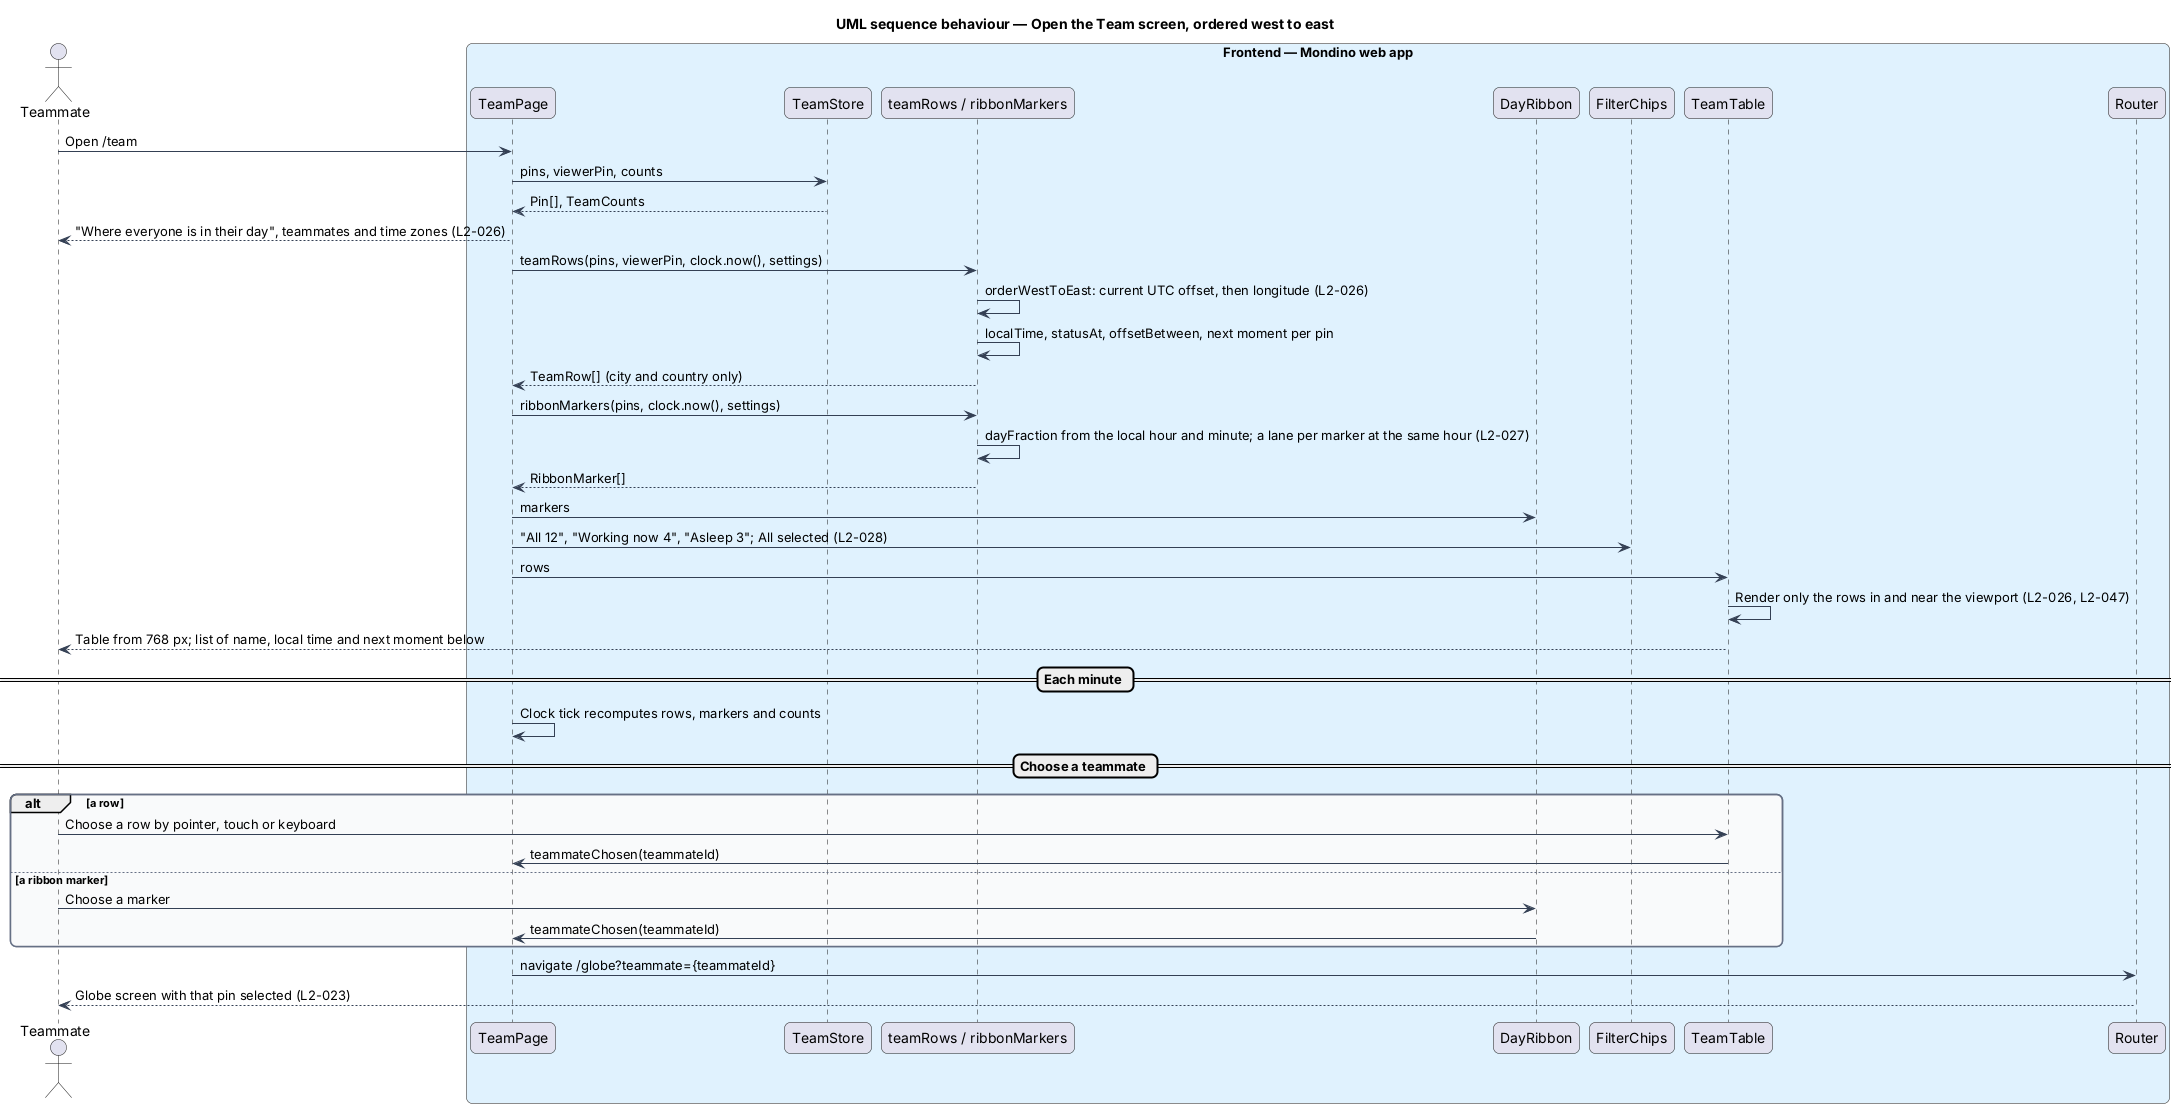

The diagram above was rendered by PlantUML. Its source (embedded in the PNG):
@startuml
title UML sequence behaviour — Open the Team screen, ordered west to east
skinparam backgroundColor #FFFFFF
skinparam shadowing false
skinparam roundcorner 12
skinparam defaultFontName Arial
skinparam ArrowColor #344054
skinparam rectangle {
  BorderColor #344054
  FontColor #101828
}
skinparam package {
  BorderColor #667085
  FontColor #101828
  BackgroundColor #F9FAFB
}
actor "Teammate" as actor
box "Frontend — Mondino web app" #E0F2FE
  participant "TeamPage" as page
  participant "TeamStore" as store
  participant "teamRows / ribbonMarkers" as fn
  participant "DayRibbon" as ribbon
  participant "FilterChips" as chips
  participant "TeamTable" as table
  participant "Router" as router
end box
actor -> page : Open /team
page -> store : pins, viewerPin, counts
store --> page : Pin[], TeamCounts
page --> actor : "Where everyone is in their day", teammates and time zones (L2-026)
page -> fn : teamRows(pins, viewerPin, clock.now(), settings)
fn -> fn : orderWestToEast: current UTC offset, then longitude (L2-026)
fn -> fn : localTime, statusAt, offsetBetween, next moment per pin
fn --> page : TeamRow[] (city and country only)
page -> fn : ribbonMarkers(pins, clock.now(), settings)
fn -> fn : dayFraction from the local hour and minute; a lane per marker at the same hour (L2-027)
fn --> page : RibbonMarker[]
page -> ribbon : markers
page -> chips : "All 12", "Working now 4", "Asleep 3"; All selected (L2-028)
page -> table : rows
table -> table : Render only the rows in and near the viewport (L2-026, L2-047)
table --> actor : Table from 768 px; list of name, local time and next moment below
== Each minute ==
page -> page : Clock tick recomputes rows, markers and counts
== Choose a teammate ==
alt a row
  actor -> table : Choose a row by pointer, touch or keyboard
  table -> page : teammateChosen(teammateId)
else a ribbon marker
  actor -> ribbon : Choose a marker
  ribbon -> page : teammateChosen(teammateId)
end
page -> router : navigate /globe?teammate={teammateId}
router --> actor : Globe screen with that pin selected (L2-023)
@enduml